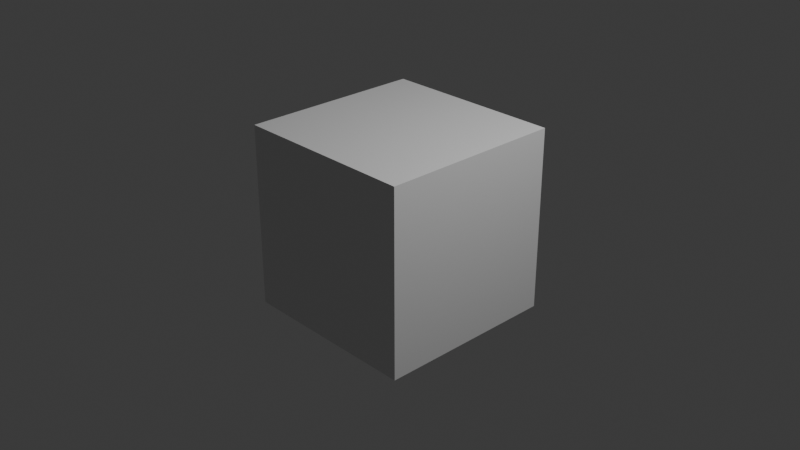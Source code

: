 # Source: Graphics_video_2.blend  (saved by Blender 4.3.34; exported with 4.5.12 LTS)
import bpy
from mathutils import Matrix  # noqa: F401  (used for matrix-valued properties, if any)

bpy.ops.wm.read_factory_settings(use_empty=True)
scene = bpy.context.scene
scene.name = 'Scene'

# ---- collections
col_collection = bpy.data.collections.new('Collection'); scene.collection.children.link(col_collection)

# ---- materials (node trees are filled in below, after node groups)
mat_material = bpy.data.materials.new('Material')
mat_material.alpha_threshold = 0.0
mat_material.roughness = 0.5
mat_material.line_color = (0.0, 0.0, 0.0, 1.0)

# ---- material node trees
mat_material.use_nodes = True; mat_material.node_tree.nodes.clear()
_N = mat_material.node_tree.nodes; _L = mat_material.node_tree.links
n0 = _N.new('ShaderNodeOutputMaterial'); n0.name = 'Material Output'; n0.location = (300, 300)
n1 = _N.new('ShaderNodeBsdfPrincipled'); n1.name = 'Principled BSDF'; n1.location = (10, 300)
n1.inputs[3].default_value = 1.45
_L.new(n1.outputs[0], n0.inputs[0])
n0.is_active_output = True

# ---- world
world_world = bpy.data.worlds.new('World'); scene.world = world_world
world_world.use_nodes = True; world_world.node_tree.nodes.clear()
_N = world_world.node_tree.nodes; _L = world_world.node_tree.links
n0 = _N.new('ShaderNodeOutputWorld'); n0.name = 'World Output'; n0.location = (300, 300)
n1 = _N.new('ShaderNodeBackground'); n1.name = 'Background'; n1.location = (10, 300)
n1.inputs[0].default_value = (0.05088, 0.05088, 0.05088, 1.0)
_L.new(n1.outputs[0], n0.inputs[0])
n0.is_active_output = True
world_world.color = (0.05088, 0.05088, 0.05088)
world_world.sun_shadow_jitter_overblur = 0.0

# ---- cameras
cam_camera = bpy.data.cameras.new('Camera')
cam_camera.clip_end = 100.0
cam_camera.ortho_scale = 7.314

# ---- lights
light_light = bpy.data.lights.new('Light', 'POINT')
light_light.energy = 1000.0
light_light.shadow_soft_size = 0.1

# ---- meshes
me_cube = bpy.data.meshes.new('Cube')
me_cube.from_pydata([(1.0, 1.0, 1.0), (1.0, 1.0, -1.0), (1.0, -1.0, 1.0), (1.0, -1.0, -1.0), (-1.0, 1.0, 1.0), (-1.0, 1.0, -1.0), (-1.0, -1.0, 1.0), (-1.0, -1.0, -1.0)], [], [(0, 4, 6, 2), (3, 2, 6, 7), (7, 6, 4, 5), (5, 1, 3, 7), (1, 0, 2, 3), (5, 4, 0, 1)])
_uv = me_cube.uv_layers.new(name='UVMap')
_uv.uv.foreach_set('vector', [0.625, 0.5, 0.875, 0.5, 0.875, 0.75, 0.625, 0.75, 0.375, 0.75, 0.625, 0.75, 0.625, 1.0, 0.375, 1.0, 0.375, 0.0, 0.625, 0.0, 0.625, 0.25, 0.375, 0.25, 0.125, 0.5, 0.375, 0.5, 0.375, 0.75, 0.125, 0.75, 0.375, 0.5, 0.625, 0.5, 0.625, 0.75, 0.375, 0.75, 0.375, 0.25, 0.625, 0.25, 0.625, 0.5, 0.375, 0.5])
me_cube.materials.append(mat_material)
me_cube.use_mirror_vertex_groups = False
me_cube.update()

# ---- objects
ob_cube = bpy.data.objects.new('Cube', me_cube)
ob_light = bpy.data.objects.new('Light', light_light)
ob_camera = bpy.data.objects.new('Camera', cam_camera)

# ---- transforms, parenting, visibility, modifiers, constraints
ob_cube.location = (0.0, 0.0, 0.0)
ob_cube.lock_rotations_4d = False
ob_cube.empty_display_type = 'ARROWS'
ob_cube.lineart.crease_threshold = 0.0
ob_light.location = (4.076, 1.005, 5.904)
ob_light.rotation_euler = (0.6503, 0.05522, 1.866)
ob_light.lock_rotations_4d = False
ob_light.empty_display_type = 'ARROWS'
ob_light.color = (0.0, 0.0, 0.0, 0.0)
ob_light.lineart.crease_threshold = 0.0
ob_camera.location = (7.359, -6.926, 4.958)
ob_camera.rotation_euler = (1.109, 0.0, 0.8149)
ob_camera.lock_rotations_4d = False
ob_camera.empty_display_type = 'ARROWS'
ob_camera.color = (0.0, 0.0, 0.0, 0.0)
ob_camera.display_type = 'WIRE'
ob_camera.lineart.crease_threshold = 0.0

# ---- collection membership
col_collection.objects.link(ob_cube)
col_collection.objects.link(ob_light)
col_collection.objects.link(ob_camera)

# ---- scene / render settings (as saved in the file)
scene.camera = ob_camera
scene.frame_start = 1; scene.frame_end = 136; scene.frame_set(133)
scene.render.engine = 'BLENDER_EEVEE_NEXT'
scene.render.image_settings.file_format = 'FFMPEG'
scene.render.image_settings.color_mode = 'RGB'
bpy.context.view_layer.update()
